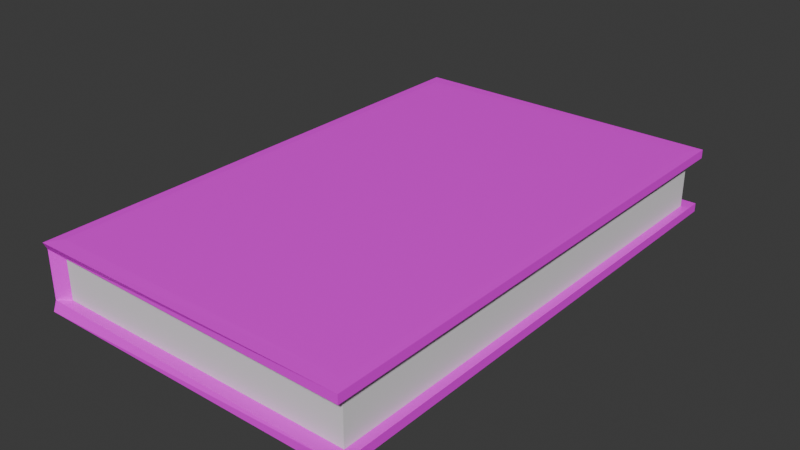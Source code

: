 # Source: BookStyle15.blend  (saved by Blender 4.2.66; exported with 4.5.12 LTS)
import bpy
from mathutils import Matrix  # noqa: F401  (used for matrix-valued properties, if any)

bpy.ops.wm.read_factory_settings(use_empty=True)
scene = bpy.context.scene
scene.name = 'Scene'

# ---- collections
col_collection = bpy.data.collections.new('Collection'); scene.collection.children.link(col_collection)

# ---- images (referenced by path relative to the original .blend; pixels are not part of the script)
import os
ASSET_DIR = os.environ.get("B2B_ASSET_DIR", "")  # directory of the original .blend (textures are referenced by path, not embedded)
HERE = os.path.dirname(os.path.abspath(__file__))  # packed textures are extracted next to this script under _unpacked/

def load_image(name, relpath, width, height, colorspace="sRGB"):
    """Load a texture the original file referenced (path relative to the .blend, or extracted next to this script)."""
    p = next((c for c in (os.path.join(HERE, relpath), os.path.join(ASSET_DIR, relpath)) if relpath and os.path.exists(c)), "")
    if p:
        img = bpy.data.images.load(p, check_existing=True)
        img.name = name
    else:  # same state as the original file: an image datablock whose file is absent (Cycles renders it pink)
        img = bpy.data.images.new(name, width, height)
        img.source = "FILE"
        img.filepath = "//" + (relpath or name)
    img.colorspace_settings.name = colorspace
    return img
img_book15_jpg = load_image('book15.jpg', 'book15.jpg', 1024, 1024, 'sRGB')

# ---- materials (node trees are filled in below, after node groups)
mat_material_001 = bpy.data.materials.new('Material.001')
mat_material_001.alpha_threshold = 0.0
mat_material_001.roughness = 0.5
mat_material_001.line_color = (0.0, 0.0, 0.0, 1.0)

# ---- material node trees
mat_material_001.use_nodes = True; mat_material_001.node_tree.nodes.clear()
_N = mat_material_001.node_tree.nodes; _L = mat_material_001.node_tree.links
n0 = _N.new('ShaderNodeOutputMaterial'); n0.name = 'Material Output'; n0.location = (300, 300)
n1 = _N.new('ShaderNodeBsdfPrincipled'); n1.name = 'Principled BSDF'; n1.location = (10, 300)
n1.inputs[3].default_value = 1.45
n2 = _N.new('ShaderNodeTexImage'); n2.name = 'Image Texture'; n2.location = (-280, 275)
n2.image = img_book15_jpg
_L.new(n1.outputs[0], n0.inputs[0])
_L.new(n2.outputs[0], n1.inputs[0])
n0.is_active_output = True

# ---- world
world_world = bpy.data.worlds.new('World'); scene.world = world_world
world_world.use_nodes = True; world_world.node_tree.nodes.clear()
_N = world_world.node_tree.nodes; _L = world_world.node_tree.links
n0 = _N.new('ShaderNodeOutputWorld'); n0.name = 'World Output'; n0.location = (300, 300)
n1 = _N.new('ShaderNodeBackground'); n1.name = 'Background'; n1.location = (10, 300)
n1.inputs[0].default_value = (0.05088, 0.05088, 0.05088, 1.0)
_L.new(n1.outputs[0], n0.inputs[0])
n0.is_active_output = True
world_world.color = (0.05088, 0.05088, 0.05088)
world_world.sun_shadow_jitter_overblur = 0.0

# ---- meshes
me_plane_001 = bpy.data.meshes.new('Plane.001')
me_plane_001.from_pydata([(-1.0, -1.0, 0.0), (1.0, -1.0, 0.0), (1.0, 1.0, 0.0), (-1.0, 1.0, 0.0), (-1.0, -1.0, 0.2467), (1.0, -1.0, 0.2467), (1.0, 1.0, 0.2467), (-1.0, 1.0, 0.2467)], [], [(2, 3, 7, 6), (0, 1, 5, 4), (1, 2, 6, 5)])
_uv = me_plane_001.uv_layers.new(name='UVMap')
_uv.uv.foreach_set('vector', [1.0, 1.0, 0.0, 1.0, 0.0, 1.0, 1.0, 1.0, 0.0, 0.0, 1.0, 0.0, 1.0, 0.0, 0.0, 0.0, 1.0, 0.0, 1.0, 1.0, 1.0, 1.0, 1.0, 0.0])
me_plane_001.update()
me_plane = bpy.data.meshes.new('Plane')
me_plane.from_pydata([(-1.0, -1.0, 0.0), (1.0, -1.0, 0.0), (-1.0, 1.0, 0.0), (1.0, 1.0, 0.0), (-1.0, -1.0, 0.2467), (1.0, -1.0, 0.2467), (-1.0, 1.0, 0.2467), (1.0, 1.0, 0.2467), (1.057, 1.057, 0.2456), (1.057, -1.057, 0.2456), (-1.071, -1.037, 0.245), (-1.071, 1.037, 0.245), (1.057, 1.057, 0.001104), (1.057, -1.057, 0.001104), (-1.071, -1.037, 0.001686), (-1.071, 1.037, 0.001686), (-1.0, -1.0, 0.0), (1.0, -1.0, 0.0), (1.0, 1.0, 0.0), (-1.0, 1.0, 0.0), (-1.0, -1.0, 0.2467), (1.0, -1.0, 0.2467), (1.0, 1.0, 0.2467), (-1.0, 1.0, 0.2467), (-0.9945, 0.9972, 0.0), (-0.9945, -0.9972, 0.0), (0.9956, -0.9956, 0.0), (0.9956, 0.9956, 0.0), (-0.9945, 0.9972, 0.2467), (-0.9945, -0.9972, 0.2467), (0.9956, -0.9956, 0.2467), (0.9956, 0.9956, 0.2467), (-0.9964, 0.9964, -0.04416), (-0.9964, -0.9964, -0.04416), (0.9964, -0.9964, -0.04416), (0.9964, 0.9964, -0.04416), (-0.9964, 0.9964, 0.2908), (-0.9964, -0.9964, 0.2908), (0.9964, -0.9964, 0.2908), (0.9964, 0.9964, 0.2908), (-1.059, 1.056, -0.0414), (-1.059, -1.056, -0.0414), (1.057, -1.057, -0.04305), (1.057, 1.057, -0.04305), (-1.059, 1.056, 0.2881), (-1.059, -1.056, 0.2881), (1.057, -1.057, 0.2897), (1.057, 1.057, 0.2897)], [], [(15, 14, 10, 11), (8, 11, 44, 47), (3, 2, 19, 18), (5, 4, 20, 21), (6, 7, 22, 23), (10, 9, 46, 45), (0, 4, 29, 25), (3, 1, 26, 27), (5, 7, 31, 30), (6, 2, 24, 28), (1, 0, 25, 26), (2, 3, 27, 24), (4, 5, 30, 29), (7, 6, 28, 31), (0, 1, 17, 16), (2, 6, 23, 19), (7, 5, 21, 22), (1, 3, 18, 17), (4, 0, 16, 20), (26, 25, 14, 13), (28, 24, 15, 11), (38, 37, 45, 46), (33, 32, 35, 34), (37, 38, 39, 36), (31, 28, 11, 8), (37, 36, 44, 45), (30, 31, 8, 9), (35, 32, 40, 43), (29, 30, 9, 10), (34, 35, 43, 42), (15, 12, 43, 40), (13, 14, 41, 42), (9, 8, 47, 46), (11, 10, 45, 44), (12, 13, 42, 43), (14, 15, 40, 41), (39, 38, 46, 47), (25, 29, 10, 14), (27, 26, 13, 12), (36, 39, 47, 44), (32, 33, 41, 40), (24, 27, 12, 15), (33, 34, 42, 41)])
_uv = me_plane.uv_layers.new(name='UVMap')
_uv.uv.foreach_set('vector', [0.05031, 0.009208, 0.05031, 0.9908, 0.03041, 0.9908, 0.03041, 0.009208, 1.0, 1.0, 0.0, 1.0, 0.0, 1.0, 1.0, 1.0, 1.0, 1.0, 0.0, 1.0, 0.0, 1.0, 1.0, 1.0, 1.0, 0.0, 0.0, 0.0, 0.0, 0.0, 1.0, 0.0, 0.0, 1.0, 1.0, 1.0, 1.0, 1.0, 0.0, 1.0, 0.0, 0.0, 1.0, 0.0, 1.0, 0.0, 0.0, 0.0, 0.0, 0.0, 0.0, 0.0, 0.0, 0.0, 0.0, 0.0, 1.0, 1.0, 1.0, 0.0, 1.0, 0.0, 1.0, 1.0, 1.0, 0.0, 1.0, 1.0, 1.0, 1.0, 1.0, 0.0, 0.0, 1.0, 0.0, 1.0, 0.0, 1.0, 0.0, 1.0, 1.0, 0.0, 0.0, 0.0, 0.0, 0.0, 1.0, 0.0, 0.0, 1.0, 1.0, 1.0, 1.0, 1.0, 0.0, 1.0, 0.0, 0.0, 1.0, 0.0, 1.0, 0.0, 0.0, 0.0, 1.0, 1.0, 0.0, 1.0, 0.0, 1.0, 1.0, 1.0, 0.0, 0.0, 1.0, 0.0, 1.0, 0.0, 0.0, 0.0, 0.0, 1.0, 0.0, 1.0, 0.0, 1.0, 0.0, 1.0, 1.0, 1.0, 1.0, 0.0, 1.0, 0.0, 1.0, 1.0, 1.0, 0.0, 1.0, 1.0, 1.0, 1.0, 1.0, 0.0, 0.0, 0.0, 0.0, 0.0, 0.0, 0.0, 0.0, 0.0, 1.0, 0.0, 0.0, 0.0, 0.0, 0.0, 1.0, 0.0, 0.0, 1.0, 0.0, 1.0, 0.0, 1.0, 0.0, 1.0, 1.0, 0.0, 0.0, 0.0, 0.0, 0.0, 1.0, 0.0, 0.9028, 0.3413, 0.1909, 0.3413, 0.1907, 0.1275, 0.903, 0.1275, 0.0, 0.0, 1.0, 0.0, 1.0, 1.0, 0.0, 1.0, 1.0, 1.0, 0.0, 1.0, 0.0, 1.0, 1.0, 1.0, 0.0, 0.0, 0.0, 1.0, 0.0, 1.0, 0.0, 0.0, 1.0, 0.0, 1.0, 1.0, 1.0, 1.0, 1.0, 0.0, 0.1907, 0.1275, 0.1909, 0.3413, 0.1626, 0.3619, 0.1618, 0.1073, 0.0, 0.0, 1.0, 0.0, 1.0, 0.0, 0.0, 0.0, 0.903, 0.1275, 0.1907, 0.1275, 0.1618, 0.1073, 0.9318, 0.1073, 0.0, 1.0, 1.0, 1.0, 1.0, 1.0, 0.0, 1.0, 1.0, 0.0, 0.0, 0.0, 0.0, 0.0, 1.0, 0.0, 1.0, 0.0, 1.0, 1.0, 1.0, 1.0, 1.0, 0.0, 0.03041, 0.009208, 0.03041, 0.9908, 4.751e-05, 1.0, 4.744e-05, 4.749e-05, 1.0, 1.0, 1.0, 0.0, 1.0, 0.0, 1.0, 1.0, 0.05031, 0.9908, 0.05031, 0.009208, 0.08067, 4.744e-05, 0.08067, 1.0, 1.0, 1.0, 1.0, 0.0, 1.0, 0.0, 1.0, 1.0, 0.0, 0.0, 0.0, 0.0, 0.0, 0.0, 0.0, 0.0, 1.0, 1.0, 1.0, 0.0, 1.0, 0.0, 1.0, 1.0, 0.0, 1.0, 1.0, 1.0, 1.0, 1.0, 0.0, 1.0, 0.1909, 0.3413, 0.9028, 0.3413, 0.9311, 0.3619, 0.1626, 0.3619, 0.0, 1.0, 1.0, 1.0, 1.0, 1.0, 0.0, 1.0, 0.9028, 0.3413, 0.903, 0.1275, 0.9318, 0.1073, 0.9311, 0.3619])
me_plane.materials.append(mat_material_001)
me_plane.update()

# ---- objects
ob_plane_001 = bpy.data.objects.new('Plane.001', me_plane_001)
ob_plane = bpy.data.objects.new('Plane', me_plane)

# ---- transforms, parenting, visibility, modifiers, constraints
ob_plane_001.location = (0.0, 0.0, 0.0)
ob_plane_001.scale = (0.7727, 1.232, 1.0)
ob_plane.location = (0.0, 0.0, 0.0)
ob_plane.scale = (0.7727, 1.232, 1.0)

# ---- collection membership
col_collection.objects.link(ob_plane_001)
col_collection.objects.link(ob_plane)

# ---- scene / render settings (as saved in the file)
scene.frame_start = 1; scene.frame_end = 250; scene.frame_set(1)
scene.render.engine = 'BLENDER_EEVEE_NEXT'
bpy.context.view_layer.update()

# ---- added for rendering (the .blend has no active camera and no usable light): camera, sun
cam_auto = bpy.data.cameras.new('AutoCamera')
cam_auto.lens = 50.0
cam_auto.sensor_width = 36.0
cam_auto.clip_end = 1000.0
ob_auto_camera = bpy.data.objects.new('AutoCamera', cam_auto)
scene.collection.objects.link(ob_auto_camera)
ob_auto_camera.location = (2.8617, -3.44038, 2.41693)
ob_auto_camera.rotation_euler = (1.09748, -7.21219e-08, 0.694738)
scene.camera = ob_auto_camera
light_auto_sun = bpy.data.lights.new('AutoSun', 'SUN')
light_auto_sun.energy = 3.0
light_auto_sun.angle = 0.0523599
ob_auto_sun = bpy.data.objects.new('AutoSun', light_auto_sun)
scene.collection.objects.link(ob_auto_sun)
ob_auto_sun.rotation_euler = (0.872665, 0.174533, 0.523599)
bpy.context.view_layer.update()
